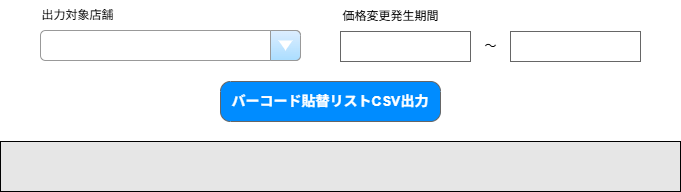

The diagram above was exported from draw.io. Its source (the exported page's mxGraphModel, read from the mxfile embedded in the PNG):
<mxGraphModel dx="1426" dy="1912" grid="1" gridSize="10" guides="0" tooltips="1" connect="0" arrows="1" fold="1" page="1" pageScale="1" pageWidth="827" pageHeight="1169" background="#FFFFFF" math="0" shadow="0">
  <root>
    <mxCell id="0" />
    <mxCell id="1" parent="0" />
    <mxCell id="395" parent="1" style="rounded=0;whiteSpace=wrap;html=1;fillColor=#E6E6E6;" value="" vertex="1">
      <mxGeometry height="50" width="680" y="-1000" as="geometry" />
    </mxCell>
    <mxCell id="473" parent="1" style="strokeWidth=1;shadow=0;dashed=0;align=center;html=1;shape=mxgraph.mockup.forms.comboBox;strokeColor=#999999;fillColor=#ddeeff;align=left;fillColor2=#aaddff;mainText=;fontColor=#666666;fontSize=17;spacingLeft=3;" value="" vertex="1">
      <mxGeometry height="30" width="260" x="40" y="-1111" as="geometry" />
    </mxCell>
    <mxCell id="474" parent="1" style="strokeWidth=1;shadow=0;dashed=0;align=center;html=1;shape=mxgraph.mockup.buttons.button;strokeColor=#666666;fontColor=#ffffff;mainText=;buttonStyle=round;fontSize=17;fontStyle=1;fillColor=#008cff;whiteSpace=wrap;" value="&lt;font style=&quot;font-size: 14px; color: rgb(255, 255, 255);&quot;&gt;バーコード貼&lt;/font&gt;&lt;span style=&quot;font-size: 14px; background-color: transparent;&quot;&gt;&lt;font style=&quot;color: rgb(255, 255, 255);&quot;&gt;替リストCSV出力&lt;/font&gt;&lt;/span&gt;" vertex="1">
      <mxGeometry height="40" width="220" x="220" y="-1060" as="geometry" />
    </mxCell>
    <mxCell id="476" parent="1" style="text;html=1;align=center;verticalAlign=middle;resizable=0;points=[];autosize=1;strokeColor=none;fillColor=none;" value="出力対象店舗" vertex="1">
      <mxGeometry height="30" width="100" x="27" y="-1141" as="geometry" />
    </mxCell>
    <mxCell id="477" parent="1" style="text;html=1;align=center;verticalAlign=middle;resizable=0;points=[];autosize=1;strokeColor=none;fillColor=none;" value="価格変更発生期間" vertex="1">
      <mxGeometry height="30" width="120" x="330" y="-1140" as="geometry" />
    </mxCell>
    <mxCell id="478" parent="1" style="strokeWidth=1;shadow=0;dashed=0;align=center;html=1;shape=mxgraph.mockup.text.textBox;fontColor=#666666;align=left;fontSize=17;spacingLeft=4;spacingTop=-3;whiteSpace=wrap;strokeColor=#666666;mainText=" value="" vertex="1">
      <mxGeometry height="30" width="130" x="340" y="-1110" as="geometry" />
    </mxCell>
    <mxCell id="479" parent="1" style="strokeWidth=1;shadow=0;dashed=0;align=center;html=1;shape=mxgraph.mockup.text.textBox;fontColor=#666666;align=left;fontSize=17;spacingLeft=4;spacingTop=-3;whiteSpace=wrap;strokeColor=#666666;mainText=" value="" vertex="1">
      <mxGeometry height="30" width="130" x="510" y="-1110" as="geometry" />
    </mxCell>
    <mxCell id="480" parent="1" style="text;html=1;align=center;verticalAlign=middle;resizable=0;points=[];autosize=1;strokeColor=none;fillColor=none;" value="〜" vertex="1">
      <mxGeometry height="30" width="40" x="470" y="-1110" as="geometry" />
    </mxCell>
  </root>
</mxGraphModel>